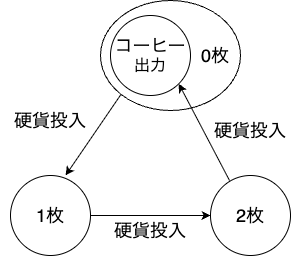

The diagram above was exported from draw.io. Its source (the exported page's mxGraphModel, read from the mxfile embedded in the PNG):
<mxGraphModel dx="966" dy="665" grid="1" gridSize="10" guides="1" tooltips="1" connect="1" arrows="1" fold="1" page="1" pageScale="1" pageWidth="827" pageHeight="1169" math="0" shadow="0">
  <root>
    <mxCell id="0" />
    <mxCell id="1" parent="0" />
    <mxCell id="31" value="&lt;font style=&quot;font-size: 18px;&quot;&gt;硬貨投入&lt;/font&gt;" style="text;html=1;align=center;verticalAlign=middle;whiteSpace=wrap;rounded=0;" parent="1" vertex="1">
      <mxGeometry x="210" y="170" width="100" height="30" as="geometry" />
    </mxCell>
    <mxCell id="41" value="" style="endArrow=classic;html=1;entryX=0.688;entryY=0;entryDx=0;entryDy=0;entryPerimeter=0;exitX=0;exitY=1;exitDx=0;exitDy=0;" parent="1" edge="1" target="49" source="58">
      <mxGeometry width="50" height="50" relative="1" as="geometry">
        <mxPoint x="330" y="150" as="sourcePoint" />
        <mxPoint x="230" y="140" as="targetPoint" />
      </mxGeometry>
    </mxCell>
    <mxCell id="48" value="&lt;font style=&quot;font-size: 18px;&quot;&gt;2枚&lt;/font&gt;" style="ellipse;whiteSpace=wrap;html=1;aspect=fixed;" vertex="1" parent="1">
      <mxGeometry x="420" y="240" width="80" height="80" as="geometry" />
    </mxCell>
    <mxCell id="49" value="&lt;font style=&quot;font-size: 18px;&quot;&gt;1枚&lt;/font&gt;" style="ellipse;whiteSpace=wrap;html=1;aspect=fixed;" vertex="1" parent="1">
      <mxGeometry x="220" y="240" width="80" height="80" as="geometry" />
    </mxCell>
    <mxCell id="53" value="" style="endArrow=classic;html=1;entryX=0;entryY=0.5;entryDx=0;entryDy=0;exitX=1;exitY=0.5;exitDx=0;exitDy=0;" edge="1" parent="1" source="49" target="48">
      <mxGeometry width="50" height="50" relative="1" as="geometry">
        <mxPoint x="435" y="253" as="sourcePoint" />
        <mxPoint x="398" y="158" as="targetPoint" />
      </mxGeometry>
    </mxCell>
    <mxCell id="56" value="&lt;font style=&quot;font-size: 18px;&quot;&gt;硬貨投入&lt;/font&gt;" style="text;html=1;align=center;verticalAlign=middle;whiteSpace=wrap;rounded=0;" vertex="1" parent="1">
      <mxGeometry x="410" y="180" width="100" height="30" as="geometry" />
    </mxCell>
    <mxCell id="57" value="&lt;font style=&quot;font-size: 18px;&quot;&gt;硬貨投入&lt;/font&gt;" style="text;html=1;align=center;verticalAlign=middle;whiteSpace=wrap;rounded=0;" vertex="1" parent="1">
      <mxGeometry x="310" y="280" width="100" height="30" as="geometry" />
    </mxCell>
    <mxCell id="58" value="&lt;font style=&quot;font-size: 18px;&quot;&gt;　　　　　0枚&lt;/font&gt;" style="ellipse;whiteSpace=wrap;html=1;align=center;" vertex="1" parent="1">
      <mxGeometry x="310" y="65" width="140" height="110" as="geometry" />
    </mxCell>
    <mxCell id="59" value="&lt;font style=&quot;font-size: 18px;&quot;&gt;コーヒー&lt;/font&gt;&lt;div&gt;&lt;font size=&quot;3&quot;&gt;出力&lt;/font&gt;&lt;/div&gt;" style="ellipse;whiteSpace=wrap;html=1;aspect=fixed;" vertex="1" parent="1">
      <mxGeometry x="320" y="80" width="80" height="80" as="geometry" />
    </mxCell>
    <mxCell id="61" value="" style="endArrow=classic;html=1;entryX=1;entryY=1;entryDx=0;entryDy=0;exitX=0.238;exitY=0.063;exitDx=0;exitDy=0;exitPerimeter=0;" edge="1" parent="1" source="48" target="59">
      <mxGeometry width="50" height="50" relative="1" as="geometry">
        <mxPoint x="441" y="245" as="sourcePoint" />
        <mxPoint x="388" y="148" as="targetPoint" />
      </mxGeometry>
    </mxCell>
  </root>
</mxGraphModel>